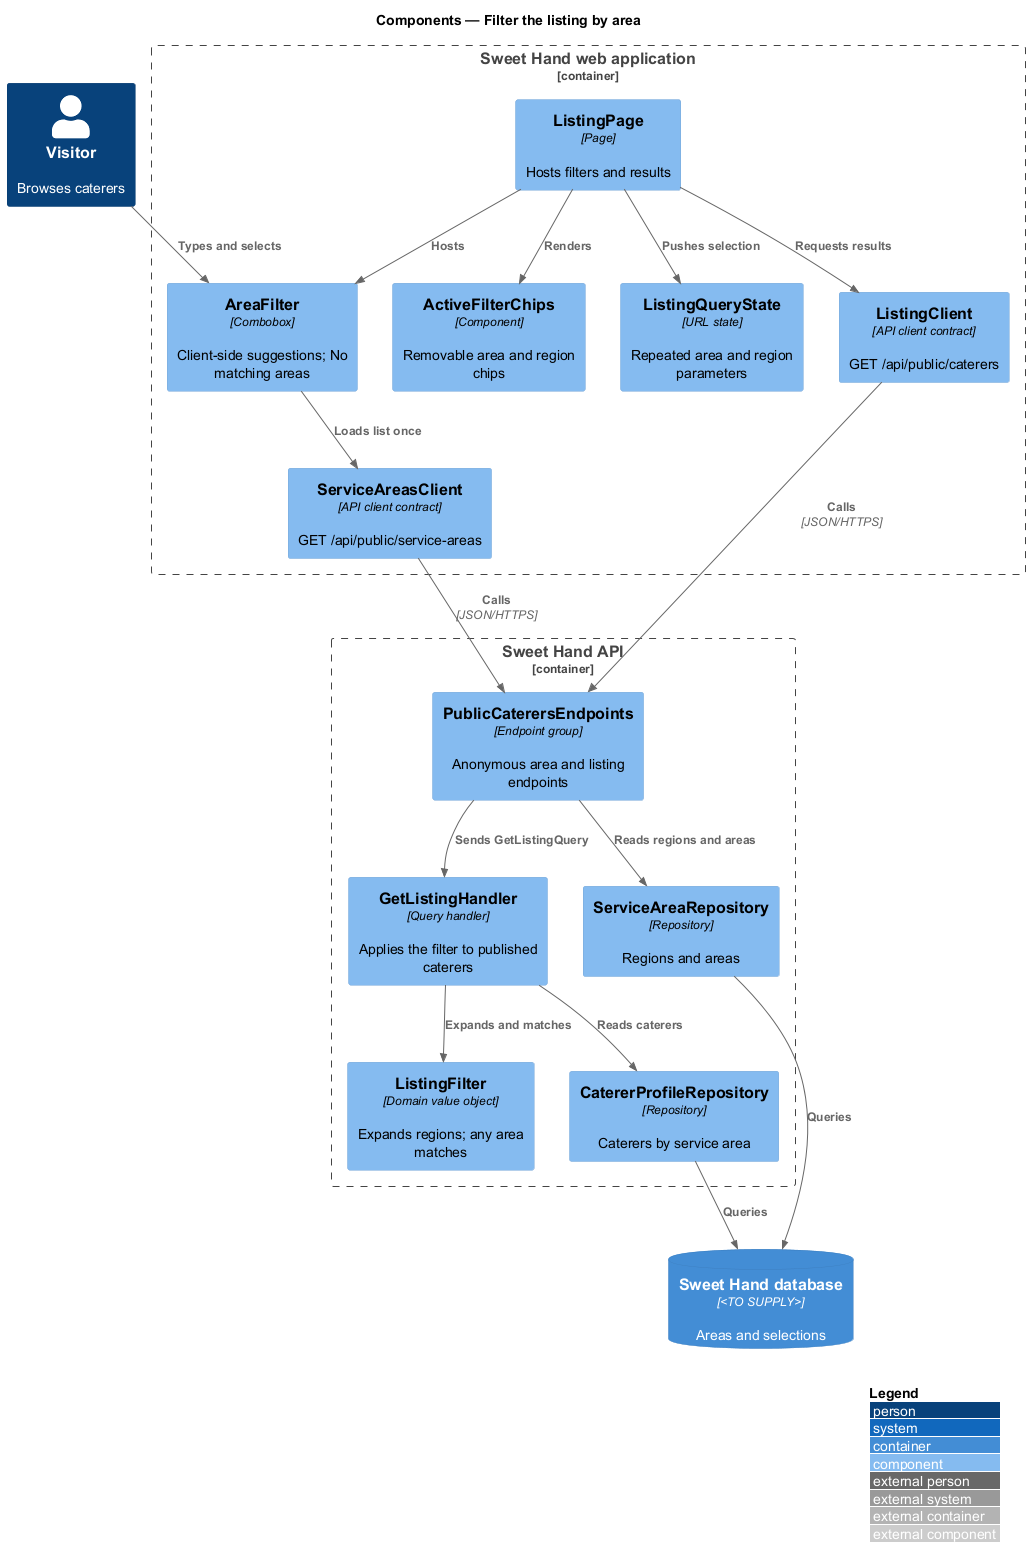

The diagram above was rendered by PlantUML. Its source (embedded in the PNG):
@startuml
!include <C4/C4_Component>
LAYOUT_WITH_LEGEND()
title Components — Filter the listing by area

Person(visitor, "Visitor", "Browses caterers")
Container_Boundary(web, "Sweet Hand web application") {
  Component(page, "ListingPage", "Page", "Hosts filters and results")
  Component(area, "AreaFilter", "Combobox", "Client-side suggestions; No matching areas")
  Component(chips, "ActiveFilterChips", "Component", "Removable area and region chips")
  Component(state, "ListingQueryState", "URL state", "Repeated area and region parameters")
  Component(areasClient, "ServiceAreasClient", "API client contract", "GET /api/public/service-areas")
  Component(listingClient, "ListingClient", "API client contract", "GET /api/public/caterers")
}
Container_Boundary(api, "Sweet Hand API") {
  Component(endpoints, "PublicCaterersEndpoints", "Endpoint group", "Anonymous area and listing endpoints")
  Component(handler, "GetListingHandler", "Query handler", "Applies the filter to published caterers")
  Component(filter, "ListingFilter", "Domain value object", "Expands regions; any area matches")
  Component(areasRepo, "ServiceAreaRepository", "Repository", "Regions and areas")
  Component(repo, "CatererProfileRepository", "Repository", "Caterers by service area")
}
ContainerDb(db, "Sweet Hand database", "<TO SUPPLY>", "Areas and selections")

Rel(visitor, area, "Types and selects")
Rel(page, area, "Hosts")
Rel(page, chips, "Renders")
Rel(area, areasClient, "Loads list once")
Rel(page, state, "Pushes selection")
Rel(page, listingClient, "Requests results")
Rel(areasClient, endpoints, "Calls", "JSON/HTTPS")
Rel(listingClient, endpoints, "Calls", "JSON/HTTPS")
Rel(endpoints, areasRepo, "Reads regions and areas")
Rel(endpoints, handler, "Sends GetListingQuery")
Rel(handler, filter, "Expands and matches")
Rel(handler, repo, "Reads caterers")
Rel(areasRepo, db, "Queries")
Rel(repo, db, "Queries")
@enduml